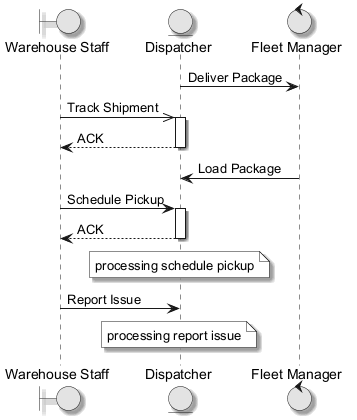

The diagram above was rendered by PlantUML. Its source (embedded in the PNG):
@startuml
skinparam monochrome true
skinparam shadowing true
boundary "Warehouse Staff" as WS
entity "Dispatcher" as D
control "Fleet Manager" as FM
D -> FM : Deliver Package
WS ->> D : Track Shipment
activate D
D --> WS : ACK
deactivate D
FM -> D : Load Package
WS -> D : Schedule Pickup
activate D
D --> WS : ACK
deactivate D
note over D : processing schedule pickup
WS -> D : Report Issue
note over D : processing report issue
@enduml